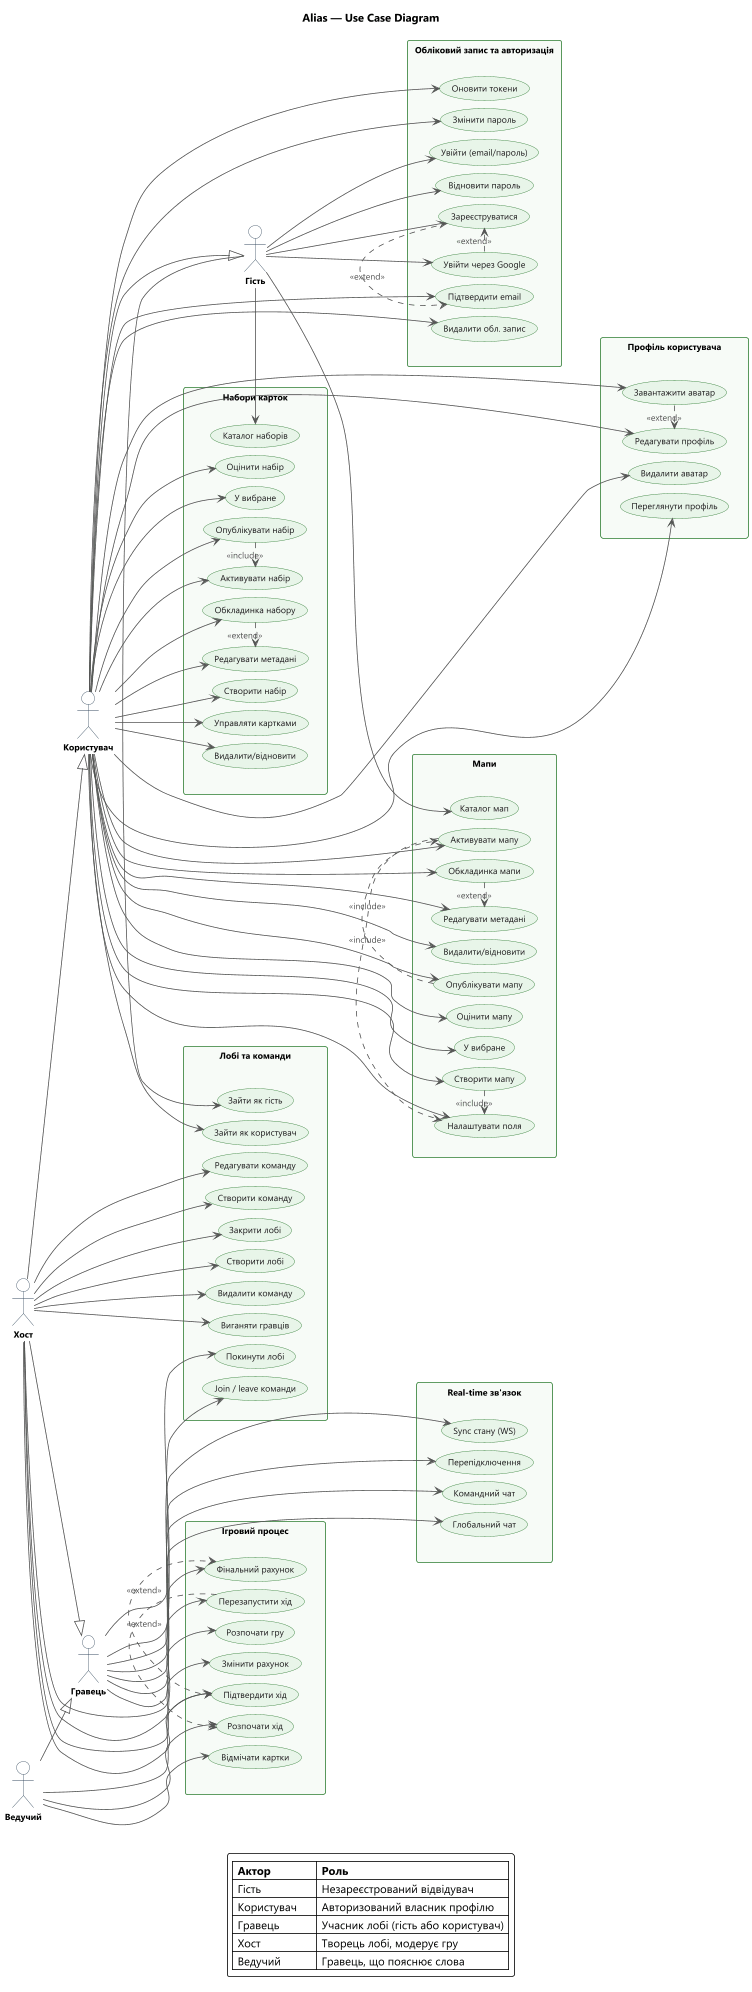

The diagram above was rendered by PlantUML. Its source (embedded in the PNG):
@startuml AliasUseCaseDiagramCompact

title Alias — Use Case Diagram

' ===========================================================================
' Styling — компактна версія під A4 landscape
' ===========================================================================
skinparam backgroundColor #FFFFFF
skinparam DefaultFontName "Segoe UI"
skinparam DefaultFontSize 11
skinparam shadowing false
skinparam Nodesep 10
skinparam Ranksep 22
skinparam Padding 2
skinparam roundCorner 6
skinparam PackageTitleAlignment left

skinparam actor {
    BorderColor #34495E
    BackgroundColor #FDFEFE
    FontStyle bold
}

skinparam usecase {
    BorderColor #2E7D32
    BackgroundColor #E8F5E9
    FontColor #1B1B1B
}

skinparam package {
    BorderColor #2E7D32
    BackgroundColor #F7FBF7
    FontStyle bold
    FontColor #1B5E20
}

skinparam ArrowColor #555555
skinparam ArrowFontColor #555555

left to right direction

' ===========================================================================
' Actors (укорочені підписи)
' ===========================================================================
actor "Гість"         as Guest
actor "Користувач"    as User
actor "Гравець"       as Player
actor "Хост"          as Host
actor "Ведучий"       as Explainer

User       --|> Guest
Host       --|> User
Host       --|> Player
Explainer  --|> Player


' ===========================================================================
' 1. Обліковий запис та авторизація
' ===========================================================================
rectangle "Обліковий запис та авторизація" as PKG_Auth {
    usecase "Зареєструватися"           as UC_Register
    usecase "Увійти (email/пароль)"     as UC_Login
    usecase "Увійти через Google"       as UC_GoogleLogin
    usecase "Підтвердити email"         as UC_VerifyEmail
    usecase "Відновити пароль"          as UC_ResetPwd
    usecase "Змінити пароль"            as UC_ChangePwd
    usecase "Видалити обл. запис"       as UC_DeleteAcc
    usecase "Оновити токени"            as UC_RefreshToken
}

Guest --> UC_Register
Guest --> UC_Login
Guest --> UC_GoogleLogin
Guest --> UC_ResetPwd
User  --> UC_VerifyEmail
User  --> UC_ChangePwd
User  --> UC_DeleteAcc
User  --> UC_RefreshToken

UC_Register    .> UC_VerifyEmail : <<extend>>
UC_GoogleLogin .> UC_Register    : <<extend>>


' ===========================================================================
' 2. Профіль користувача
' ===========================================================================
rectangle "Профіль користувача" as PKG_Profile {
    usecase "Редагувати профіль"        as UC_EditProfile
    usecase "Завантажити аватар"        as UC_UploadAvatar
    usecase "Видалити аватар"           as UC_DeleteAvatar
    usecase "Переглянути профіль"       as UC_ViewProfile
}

User --> UC_EditProfile
User --> UC_UploadAvatar
User --> UC_DeleteAvatar
User --> UC_ViewProfile

UC_UploadAvatar .> UC_EditProfile : <<extend>>


' ===========================================================================
' 3. Набори карток
' ===========================================================================
rectangle "Набори карток" as PKG_Packs {
    usecase "Створити набір"            as UC_CreatePack
    usecase "Управляти картками"        as UC_ManageCards
    usecase "Редагувати метадані"       as UC_EditPack
    usecase "Обкладинка набору"         as UC_PackCover
    usecase "Активувати набір"          as UC_ActivatePack
    usecase "Опублікувати набір"        as UC_PublishPack
    usecase "Видалити/відновити"        as UC_TrashPack
    usecase "Оцінити набір"             as UC_RatePack
    usecase "У вибране"                 as UC_SavePack
    usecase "Каталог наборів"           as UC_BrowsePacks
}

User  --> UC_CreatePack
User  --> UC_ManageCards
User  --> UC_EditPack
User  --> UC_PackCover
User  --> UC_ActivatePack
User  --> UC_PublishPack
User  --> UC_TrashPack
User  --> UC_RatePack
User  --> UC_SavePack
Guest --> UC_BrowsePacks

UC_PublishPack .> UC_ActivatePack : <<include>>
UC_PackCover   .> UC_EditPack     : <<extend>>


' ===========================================================================
' 4. Мапи
' ===========================================================================
rectangle "Мапи" as PKG_Maps {
    usecase "Створити мапу"             as UC_CreateMap
    usecase "Налаштувати поля"          as UC_ConfigFields
    usecase "Редагувати метадані"       as UC_EditMap
    usecase "Обкладинка мапи"           as UC_MapCover
    usecase "Активувати мапу"           as UC_ActivateMap
    usecase "Опублікувати мапу"         as UC_PublishMap
    usecase "Видалити/відновити"        as UC_TrashMap
    usecase "Оцінити мапу"              as UC_RateMap
    usecase "У вибране"                 as UC_SaveMap
    usecase "Каталог мап"               as UC_BrowseMaps
}

User  --> UC_CreateMap
User  --> UC_ConfigFields
User  --> UC_EditMap
User  --> UC_MapCover
User  --> UC_ActivateMap
User  --> UC_PublishMap
User  --> UC_TrashMap
User  --> UC_RateMap
User  --> UC_SaveMap
Guest --> UC_BrowseMaps

UC_CreateMap   .> UC_ConfigFields : <<include>>
UC_ActivateMap .> UC_ConfigFields : <<include>>
UC_PublishMap  .> UC_ActivateMap  : <<include>>
UC_MapCover    .> UC_EditMap      : <<extend>>


' ===========================================================================
' 5. Лобі та команди
' ===========================================================================
rectangle "Лобі та команди" as PKG_Lobby {
    usecase "Створити лобі"             as UC_CreateLobby
    usecase "Зайти як гість"            as UC_JoinAsGuest
    usecase "Зайти як користувач"       as UC_JoinAsUser
    usecase "Створити команду"          as UC_CreateTeam
    usecase "Редагувати команду"        as UC_EditTeam
    usecase "Видалити команду"          as UC_DeleteTeam
    usecase "Join / leave команди"      as UC_TeamJoinLeave
    usecase "Виганяти гравців"          as UC_Kick
    usecase "Закрити лобі"              as UC_CloseLobby
    usecase "Покинути лобі"             as UC_LeaveLobby
}

Host   --> UC_CreateLobby
Guest  --> UC_JoinAsGuest
User   --> UC_JoinAsUser
Host   --> UC_CreateTeam
Host   --> UC_EditTeam
Host   --> UC_DeleteTeam
Player --> UC_TeamJoinLeave
Host   --> UC_Kick
Host   --> UC_CloseLobby
Player --> UC_LeaveLobby


' ===========================================================================
' 6. Ігровий процес
' ===========================================================================
rectangle "Ігровий процес" as PKG_Game {
    usecase "Розпочати гру"             as UC_StartGame
    usecase "Розпочати хід"             as UC_StartTurn
    usecase "Відмічати картки"          as UC_GuessCards
    usecase "Підтвердити хід"           as UC_ReviewTurn
    usecase "Змінити рахунок"           as UC_AdjustScore
    usecase "Перезапустити хід"         as UC_RestartTurn
    usecase "Фінальний рахунок"         as UC_FinishGame
}

Host      --> UC_StartGame
Explainer --> UC_StartTurn
Explainer --> UC_GuessCards
Explainer --> UC_ReviewTurn
Host      --> UC_ReviewTurn
Host      --> UC_AdjustScore
Host      --> UC_RestartTurn
Player    --> UC_FinishGame

UC_ReviewTurn  .> UC_FinishGame  : <<extend>>
UC_RestartTurn .> UC_StartTurn   : <<extend>>


' ===========================================================================
' 7. Зв'язок у реальному часі
' ===========================================================================
rectangle "Real-time зв'язок" as PKG_Realtime {
    usecase "Sync стану (WS)"           as UC_RealtimeSync
    usecase "Перепідключення"           as UC_Reconnect
    usecase "Командний чат"             as UC_TeamChat
    usecase "Глобальний чат"            as UC_GlobalChat
}

Player --> UC_RealtimeSync
Player --> UC_Reconnect
Player --> UC_TeamChat
Player --> UC_GlobalChat


' ===========================================================================
' Layout: сітка 3 колонки × 3 ряди
'   col1        col2        col3
'   Auth        Packs       Lobby
'   Profile     Maps        Game
'                           Realtime
' ===========================================================================
PKG_Auth    -[hidden]right- PKG_Packs
PKG_Packs   -[hidden]right- PKG_Lobby

PKG_Auth    -[hidden]down-  PKG_Profile
PKG_Packs   -[hidden]down-  PKG_Maps
PKG_Lobby   -[hidden]down-  PKG_Game
PKG_Game    -[hidden]down-  PKG_Realtime


' ===========================================================================
' Компактний legend (тільки ролі, повний опис — у тексті документа)
' ===========================================================================
legend bottom
|= Актор          |= Роль |
| Гість           | Незареєстрований відвідувач |
| Користувач      | Авторизований власник профілю |
| Гравець         | Учасник лобі (гість або користувач) |
| Хост            | Творець лобі, модерує гру |
| Ведучий         | Гравець, що пояснює слова |
endlegend

@enduml